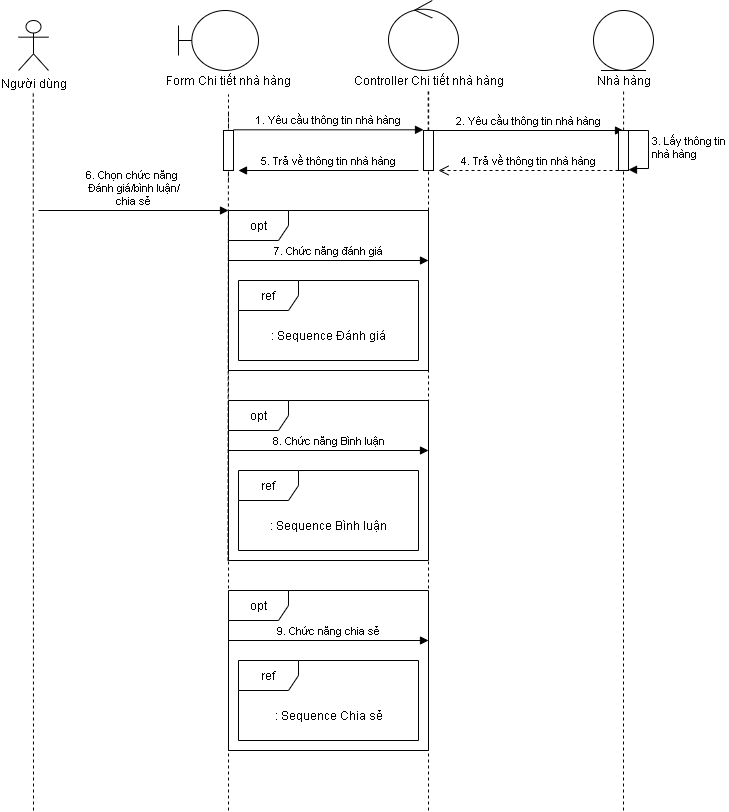

The diagram above was exported from draw.io. Its source (the exported page's mxGraphModel, read from the mxfile embedded in the PNG):
<mxGraphModel dx="868" dy="432" grid="1" gridSize="10" guides="1" tooltips="1" connect="1" arrows="1" fold="1" page="1" pageScale="1" pageWidth="827" pageHeight="1169" math="0" shadow="0">
  <root>
    <mxCell id="0" />
    <mxCell id="1" parent="0" />
    <mxCell id="u7I36YiNbwvqK9HFQ7kR-77" value="Người dùng" style="shape=umlActor;verticalLabelPosition=bottom;verticalAlign=top;html=1;" vertex="1" parent="1">
      <mxGeometry x="110" y="60" width="30" height="50" as="geometry" />
    </mxCell>
    <mxCell id="u7I36YiNbwvqK9HFQ7kR-78" value="" style="shape=umlBoundary;whiteSpace=wrap;html=1;" vertex="1" parent="1">
      <mxGeometry x="270" y="50" width="80" height="60" as="geometry" />
    </mxCell>
    <mxCell id="u7I36YiNbwvqK9HFQ7kR-79" value="" style="ellipse;shape=umlControl;whiteSpace=wrap;html=1;" vertex="1" parent="1">
      <mxGeometry x="480" y="40" width="70" height="70" as="geometry" />
    </mxCell>
    <mxCell id="u7I36YiNbwvqK9HFQ7kR-80" value="Form Chi tiết nhà hàng" style="text;html=1;align=center;verticalAlign=middle;resizable=0;points=[];autosize=1;" vertex="1" parent="1">
      <mxGeometry x="250" y="110" width="140" height="20" as="geometry" />
    </mxCell>
    <mxCell id="u7I36YiNbwvqK9HFQ7kR-81" value="Controller Chi tiết nhà hàng" style="text;html=1;align=center;verticalAlign=middle;resizable=0;points=[];autosize=1;" vertex="1" parent="1">
      <mxGeometry x="435" y="110" width="170" height="20" as="geometry" />
    </mxCell>
    <mxCell id="u7I36YiNbwvqK9HFQ7kR-82" value="" style="endArrow=none;dashed=1;html=1;" edge="1" parent="1">
      <mxGeometry width="50" height="50" relative="1" as="geometry">
        <mxPoint x="125" y="850" as="sourcePoint" />
        <mxPoint x="124.75999999999999" y="130" as="targetPoint" />
      </mxGeometry>
    </mxCell>
    <mxCell id="u7I36YiNbwvqK9HFQ7kR-83" value="" style="endArrow=none;dashed=1;html=1;" edge="1" parent="1">
      <mxGeometry width="50" height="50" relative="1" as="geometry">
        <mxPoint x="319.5" y="600" as="sourcePoint" />
        <mxPoint x="320" y="150" as="targetPoint" />
      </mxGeometry>
    </mxCell>
    <mxCell id="u7I36YiNbwvqK9HFQ7kR-84" value="6. Chọn chức năng &lt;br&gt;Đánh giá/bình luận/&lt;br&gt;chia sẻ" style="html=1;verticalAlign=bottom;endArrow=block;" edge="1" parent="1">
      <mxGeometry width="80" relative="1" as="geometry">
        <mxPoint x="130" y="250" as="sourcePoint" />
        <mxPoint x="320" y="250" as="targetPoint" />
      </mxGeometry>
    </mxCell>
    <mxCell id="u7I36YiNbwvqK9HFQ7kR-85" value="" style="endArrow=none;dashed=1;html=1;" edge="1" parent="1" source="u7I36YiNbwvqK9HFQ7kR-92">
      <mxGeometry width="50" height="50" relative="1" as="geometry">
        <mxPoint x="519.6700000000001" y="600" as="sourcePoint" />
        <mxPoint x="519.6700000000001" y="130" as="targetPoint" />
      </mxGeometry>
    </mxCell>
    <mxCell id="u7I36YiNbwvqK9HFQ7kR-86" value="" style="endArrow=none;dashed=1;html=1;" edge="1" parent="1" source="u7I36YiNbwvqK9HFQ7kR-92">
      <mxGeometry width="50" height="50" relative="1" as="geometry">
        <mxPoint x="530" y="1090" as="sourcePoint" />
        <mxPoint x="520.1700000000001" y="130" as="targetPoint" />
      </mxGeometry>
    </mxCell>
    <mxCell id="u7I36YiNbwvqK9HFQ7kR-87" value="" style="endArrow=none;dashed=1;html=1;entryX=0.5;entryY=1.2;entryDx=0;entryDy=0;entryPerimeter=0;" edge="1" parent="1" target="u7I36YiNbwvqK9HFQ7kR-80">
      <mxGeometry width="50" height="50" relative="1" as="geometry">
        <mxPoint x="320" y="220" as="sourcePoint" />
        <mxPoint x="320" y="150" as="targetPoint" />
      </mxGeometry>
    </mxCell>
    <mxCell id="u7I36YiNbwvqK9HFQ7kR-88" value="" style="ellipse;shape=umlEntity;whiteSpace=wrap;html=1;" vertex="1" parent="1">
      <mxGeometry x="685" y="50" width="60" height="60" as="geometry" />
    </mxCell>
    <mxCell id="u7I36YiNbwvqK9HFQ7kR-89" value="Nhà hàng" style="text;html=1;align=center;verticalAlign=middle;resizable=0;points=[];autosize=1;" vertex="1" parent="1">
      <mxGeometry x="680" y="110" width="70" height="20" as="geometry" />
    </mxCell>
    <mxCell id="u7I36YiNbwvqK9HFQ7kR-90" value="" style="endArrow=none;dashed=1;html=1;" edge="1" parent="1">
      <mxGeometry width="50" height="50" relative="1" as="geometry">
        <mxPoint x="715.0900000000001" y="170" as="sourcePoint" />
        <mxPoint x="715.0900000000001" y="130" as="targetPoint" />
      </mxGeometry>
    </mxCell>
    <mxCell id="u7I36YiNbwvqK9HFQ7kR-91" value="2. Yêu cầu thông tin nhà hàng" style="html=1;verticalAlign=bottom;endArrow=block;" edge="1" parent="1">
      <mxGeometry width="80" relative="1" as="geometry">
        <mxPoint x="525" y="170" as="sourcePoint" />
        <mxPoint x="715" y="170" as="targetPoint" />
      </mxGeometry>
    </mxCell>
    <mxCell id="u7I36YiNbwvqK9HFQ7kR-92" value="" style="html=1;points=[];perimeter=orthogonalPerimeter;" vertex="1" parent="1">
      <mxGeometry x="515" y="170" width="10" height="40" as="geometry" />
    </mxCell>
    <mxCell id="u7I36YiNbwvqK9HFQ7kR-93" value="" style="endArrow=none;dashed=1;html=1;" edge="1" parent="1" target="u7I36YiNbwvqK9HFQ7kR-92">
      <mxGeometry width="50" height="50" relative="1" as="geometry">
        <mxPoint x="520" y="850" as="sourcePoint" />
        <mxPoint x="519.6700000000001" y="130" as="targetPoint" />
      </mxGeometry>
    </mxCell>
    <mxCell id="u7I36YiNbwvqK9HFQ7kR-94" value="" style="endArrow=none;dashed=1;html=1;" edge="1" parent="1">
      <mxGeometry width="50" height="50" relative="1" as="geometry">
        <mxPoint x="715" y="850" as="sourcePoint" />
        <mxPoint x="715" y="210" as="targetPoint" />
        <Array as="points">
          <mxPoint x="715" y="310" />
        </Array>
      </mxGeometry>
    </mxCell>
    <mxCell id="u7I36YiNbwvqK9HFQ7kR-95" value="" style="endArrow=none;dashed=1;html=1;" edge="1" parent="1">
      <mxGeometry width="50" height="50" relative="1" as="geometry">
        <mxPoint x="320" y="850" as="sourcePoint" />
        <mxPoint x="320" y="290" as="targetPoint" />
      </mxGeometry>
    </mxCell>
    <mxCell id="u7I36YiNbwvqK9HFQ7kR-96" value="" style="html=1;points=[];perimeter=orthogonalPerimeter;" vertex="1" parent="1">
      <mxGeometry x="315" y="170" width="10" height="40" as="geometry" />
    </mxCell>
    <mxCell id="u7I36YiNbwvqK9HFQ7kR-97" value="1. Yêu cầu thông tin nhà hàng" style="html=1;verticalAlign=bottom;endArrow=block;" edge="1" parent="1">
      <mxGeometry width="80" relative="1" as="geometry">
        <mxPoint x="325" y="169.30999999999995" as="sourcePoint" />
        <mxPoint x="515" y="169.30999999999995" as="targetPoint" />
      </mxGeometry>
    </mxCell>
    <mxCell id="u7I36YiNbwvqK9HFQ7kR-98" value="" style="html=1;points=[];perimeter=orthogonalPerimeter;" vertex="1" parent="1">
      <mxGeometry x="710" y="170" width="10" height="40" as="geometry" />
    </mxCell>
    <mxCell id="u7I36YiNbwvqK9HFQ7kR-99" value="3. Lấy thông tin&amp;nbsp;&lt;br&gt;&lt;span style=&quot;text-align: center&quot;&gt;nhà hàng&lt;/span&gt;" style="edgeStyle=orthogonalEdgeStyle;html=1;align=left;spacingLeft=2;endArrow=block;rounded=0;entryX=1.003;entryY=0.979;entryDx=0;entryDy=0;entryPerimeter=0;" edge="1" parent="1" target="u7I36YiNbwvqK9HFQ7kR-98">
      <mxGeometry relative="1" as="geometry">
        <mxPoint x="715" y="170" as="sourcePoint" />
        <Array as="points">
          <mxPoint x="740" y="170" />
          <mxPoint x="740" y="208" />
          <mxPoint x="724" y="208" />
          <mxPoint x="720" y="209" />
        </Array>
        <mxPoint x="724" y="208" as="targetPoint" />
      </mxGeometry>
    </mxCell>
    <mxCell id="u7I36YiNbwvqK9HFQ7kR-100" value="4. Trả về thông tin nhà hàng" style="html=1;verticalAlign=bottom;endArrow=open;dashed=1;endSize=8;" edge="1" parent="1">
      <mxGeometry relative="1" as="geometry">
        <mxPoint x="710" y="210" as="sourcePoint" />
        <mxPoint x="530" y="210" as="targetPoint" />
      </mxGeometry>
    </mxCell>
    <mxCell id="u7I36YiNbwvqK9HFQ7kR-101" value="5. Trả về thông tin nhà hàng" style="html=1;verticalAlign=bottom;endArrow=block;" edge="1" parent="1">
      <mxGeometry width="80" relative="1" as="geometry">
        <mxPoint x="510" y="210" as="sourcePoint" />
        <mxPoint x="330" y="210" as="targetPoint" />
      </mxGeometry>
    </mxCell>
    <mxCell id="u7I36YiNbwvqK9HFQ7kR-102" value="opt" style="shape=umlFrame;whiteSpace=wrap;html=1;" vertex="1" parent="1">
      <mxGeometry x="320" y="250" width="200" height="160" as="geometry" />
    </mxCell>
    <mxCell id="u7I36YiNbwvqK9HFQ7kR-103" value="7. Chức năng đánh giá" style="html=1;verticalAlign=bottom;endArrow=block;" edge="1" parent="1">
      <mxGeometry width="80" relative="1" as="geometry">
        <mxPoint x="320" y="300" as="sourcePoint" />
        <mxPoint x="520" y="300" as="targetPoint" />
      </mxGeometry>
    </mxCell>
    <mxCell id="u7I36YiNbwvqK9HFQ7kR-104" value="ref" style="shape=umlFrame;whiteSpace=wrap;html=1;width=60;height=30;" vertex="1" parent="1">
      <mxGeometry x="330" y="320" width="180" height="80" as="geometry" />
    </mxCell>
    <mxCell id="u7I36YiNbwvqK9HFQ7kR-105" value=": Sequence Đánh giá" style="text;html=1;align=center;verticalAlign=middle;resizable=0;points=[];autosize=1;" vertex="1" parent="1">
      <mxGeometry x="355" y="365" width="130" height="20" as="geometry" />
    </mxCell>
    <mxCell id="u7I36YiNbwvqK9HFQ7kR-106" value="opt" style="shape=umlFrame;whiteSpace=wrap;html=1;" vertex="1" parent="1">
      <mxGeometry x="320" y="440" width="200" height="160" as="geometry" />
    </mxCell>
    <mxCell id="u7I36YiNbwvqK9HFQ7kR-107" value="8. Chức năng Bình luận" style="html=1;verticalAlign=bottom;endArrow=block;" edge="1" parent="1">
      <mxGeometry width="80" relative="1" as="geometry">
        <mxPoint x="320" y="490" as="sourcePoint" />
        <mxPoint x="520" y="490" as="targetPoint" />
      </mxGeometry>
    </mxCell>
    <mxCell id="u7I36YiNbwvqK9HFQ7kR-108" value="ref" style="shape=umlFrame;whiteSpace=wrap;html=1;width=60;height=30;" vertex="1" parent="1">
      <mxGeometry x="330" y="510" width="180" height="80" as="geometry" />
    </mxCell>
    <mxCell id="u7I36YiNbwvqK9HFQ7kR-109" value="&lt;font style=&quot;font-size: 12px&quot;&gt;: Sequence&amp;nbsp;&lt;span style=&quot;background-color: rgb(255 , 255 , 255)&quot;&gt;Bình luận&lt;/span&gt;&lt;/font&gt;" style="text;html=1;align=center;verticalAlign=middle;resizable=0;points=[];autosize=1;" vertex="1" parent="1">
      <mxGeometry x="355" y="555" width="130" height="20" as="geometry" />
    </mxCell>
    <mxCell id="u7I36YiNbwvqK9HFQ7kR-110" value="opt" style="shape=umlFrame;whiteSpace=wrap;html=1;" vertex="1" parent="1">
      <mxGeometry x="320" y="630" width="200" height="160" as="geometry" />
    </mxCell>
    <mxCell id="u7I36YiNbwvqK9HFQ7kR-111" value="9. Chức năng chia sẻ" style="html=1;verticalAlign=bottom;endArrow=block;" edge="1" parent="1">
      <mxGeometry width="80" relative="1" as="geometry">
        <mxPoint x="320" y="680" as="sourcePoint" />
        <mxPoint x="520" y="680" as="targetPoint" />
      </mxGeometry>
    </mxCell>
    <mxCell id="u7I36YiNbwvqK9HFQ7kR-112" value="ref" style="shape=umlFrame;whiteSpace=wrap;html=1;width=60;height=30;" vertex="1" parent="1">
      <mxGeometry x="330" y="700" width="180" height="80" as="geometry" />
    </mxCell>
    <mxCell id="u7I36YiNbwvqK9HFQ7kR-113" value=": Sequence Chia sẻ" style="text;html=1;align=center;verticalAlign=middle;resizable=0;points=[];autosize=1;" vertex="1" parent="1">
      <mxGeometry x="360" y="745" width="120" height="20" as="geometry" />
    </mxCell>
  </root>
</mxGraphModel>